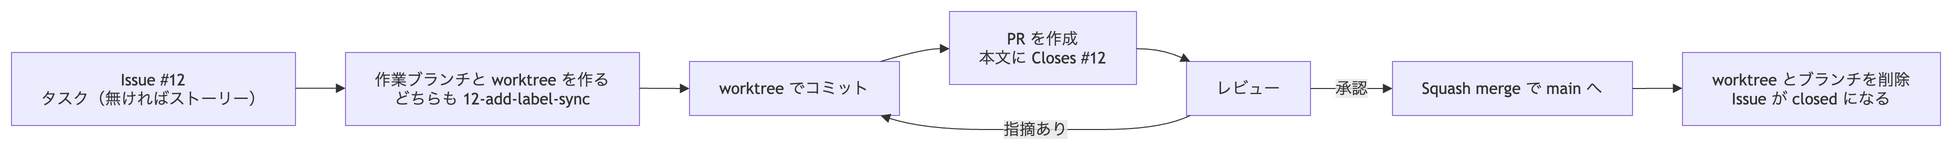

The diagram above was exported from draw.io. Its source (the exported page's mxGraphModel, read from the mxfile embedded in the PNG):
<mxGraphModel grid="0" gridSize="10" guides="1" tooltips="1" connect="1" arrows="1" fold="0" page="0" pageScale="1" pageWidth="827" pageHeight="1169" math="0" shadow="0">
  <root>
    <mxCell id="0" />
    <mxCell id="1" parent="0" />
    <UserObject label="Issue #12&#10;タスク（無ければストーリー）" mermaidId="n:I" mermaidBaseStyle="html=1;whiteSpace=wrap;strokeWidth=1;fillColor=light-dark(#ECECFF,#1f2020);strokeColor=light-dark(#9370DB,#cccccc);fontColor=light-dark(#333333,#cccccc);fontFamily=Trebuchet MS,Verdana,Arial,sans-serif;fontSize=16;" mermaidBaseValue="Issue #12&#10;タスク（無ければストーリー）" id="2">
      <mxCell parent="1" style="html=1;whiteSpace=wrap;strokeWidth=1;fillColor=light-dark(#ECECFF,#1f2020);strokeColor=light-dark(#9370DB,#cccccc);fontColor=light-dark(#333333,#cccccc);fontFamily=Trebuchet MS,Verdana,Arial,sans-serif;fontSize=16;" vertex="1">
        <mxGeometry height="73" width="284" x="8" y="49" as="geometry" />
      </mxCell>
    </UserObject>
    <UserObject label="作業ブランチと worktree を作る&#10;どちらも 12-add-label-sync" mermaidId="n:B" mermaidBaseStyle="html=1;whiteSpace=wrap;strokeWidth=1;fillColor=light-dark(#ECECFF,#1f2020);strokeColor=light-dark(#9370DB,#cccccc);fontColor=light-dark(#333333,#cccccc);fontFamily=Trebuchet MS,Verdana,Arial,sans-serif;fontSize=16;" mermaidBaseValue="作業ブランチと worktree を作る&#10;どちらも 12-add-label-sync" id="3">
      <mxCell parent="1" style="html=1;whiteSpace=wrap;strokeWidth=1;fillColor=light-dark(#ECECFF,#1f2020);strokeColor=light-dark(#9370DB,#cccccc);fontColor=light-dark(#333333,#cccccc);fontFamily=Trebuchet MS,Verdana,Arial,sans-serif;fontSize=16;" vertex="1">
        <mxGeometry height="73" width="294" x="342" y="49" as="geometry" />
      </mxCell>
    </UserObject>
    <UserObject label="worktree でコミット" mermaidId="n:C" mermaidBaseStyle="html=1;whiteSpace=wrap;strokeWidth=1;fillColor=light-dark(#ECECFF,#1f2020);strokeColor=light-dark(#9370DB,#cccccc);fontColor=light-dark(#333333,#cccccc);fontFamily=Trebuchet MS,Verdana,Arial,sans-serif;fontSize=16;" mermaidBaseValue="worktree でコミット" id="4">
      <mxCell parent="1" style="html=1;whiteSpace=wrap;strokeWidth=1;fillColor=light-dark(#ECECFF,#1f2020);strokeColor=light-dark(#9370DB,#cccccc);fontColor=light-dark(#333333,#cccccc);fontFamily=Trebuchet MS,Verdana,Arial,sans-serif;fontSize=16;" vertex="1">
        <mxGeometry height="54" width="210" x="686" y="58" as="geometry" />
      </mxCell>
    </UserObject>
    <UserObject label="PR を作成&#10;本文に Closes #12" mermaidId="n:P" mermaidBaseStyle="html=1;whiteSpace=wrap;strokeWidth=1;fillColor=light-dark(#ECECFF,#1f2020);strokeColor=light-dark(#9370DB,#cccccc);fontColor=light-dark(#333333,#cccccc);fontFamily=Trebuchet MS,Verdana,Arial,sans-serif;fontSize=16;" mermaidBaseValue="PR を作成&#10;本文に Closes #12" id="5">
      <mxCell parent="1" style="html=1;whiteSpace=wrap;strokeWidth=1;fillColor=light-dark(#ECECFF,#1f2020);strokeColor=light-dark(#9370DB,#cccccc);fontColor=light-dark(#333333,#cccccc);fontFamily=Trebuchet MS,Verdana,Arial,sans-serif;fontSize=16;" vertex="1">
        <mxGeometry height="73" width="187" x="946" y="8" as="geometry" />
      </mxCell>
    </UserObject>
    <UserObject label="レビュー" mermaidId="n:R" mermaidBaseStyle="html=1;whiteSpace=wrap;strokeWidth=1;fillColor=light-dark(#ECECFF,#1f2020);strokeColor=light-dark(#9370DB,#cccccc);fontColor=light-dark(#333333,#cccccc);fontFamily=Trebuchet MS,Verdana,Arial,sans-serif;fontSize=16;" mermaidBaseValue="レビュー" id="6">
      <mxCell parent="1" style="html=1;whiteSpace=wrap;strokeWidth=1;fillColor=light-dark(#ECECFF,#1f2020);strokeColor=light-dark(#9370DB,#cccccc);fontColor=light-dark(#333333,#cccccc);fontFamily=Trebuchet MS,Verdana,Arial,sans-serif;fontSize=16;" vertex="1">
        <mxGeometry height="54" width="124" x="1183" y="58" as="geometry" />
      </mxCell>
    </UserObject>
    <UserObject label="Squash merge で main へ" mermaidId="n:M" mermaidBaseStyle="html=1;whiteSpace=wrap;strokeWidth=1;fillColor=light-dark(#ECECFF,#1f2020);strokeColor=light-dark(#9370DB,#cccccc);fontColor=light-dark(#333333,#cccccc);fontFamily=Trebuchet MS,Verdana,Arial,sans-serif;fontSize=16;" mermaidBaseValue="Squash merge で main へ" id="7">
      <mxCell parent="1" style="html=1;whiteSpace=wrap;strokeWidth=1;fillColor=light-dark(#ECECFF,#1f2020);strokeColor=light-dark(#9370DB,#cccccc);fontColor=light-dark(#333333,#cccccc);fontFamily=Trebuchet MS,Verdana,Arial,sans-serif;fontSize=16;" vertex="1">
        <mxGeometry height="54" width="240" x="1389" y="58" as="geometry" />
      </mxCell>
    </UserObject>
    <UserObject label="worktree とブランチを削除&#10;Issue が closed になる" mermaidId="n:D" mermaidBaseStyle="html=1;whiteSpace=wrap;strokeWidth=1;fillColor=light-dark(#ECECFF,#1f2020);strokeColor=light-dark(#9370DB,#cccccc);fontColor=light-dark(#333333,#cccccc);fontFamily=Trebuchet MS,Verdana,Arial,sans-serif;fontSize=16;" mermaidBaseValue="worktree とブランチを削除&#10;Issue が closed になる" id="8">
      <mxCell parent="1" style="html=1;whiteSpace=wrap;strokeWidth=1;fillColor=light-dark(#ECECFF,#1f2020);strokeColor=light-dark(#9370DB,#cccccc);fontColor=light-dark(#333333,#cccccc);fontFamily=Trebuchet MS,Verdana,Arial,sans-serif;fontSize=16;" vertex="1">
        <mxGeometry height="73" width="258" x="1679" y="49" as="geometry" />
      </mxCell>
    </UserObject>
    <UserObject label="" mermaidId="e:I-&gt;B#0" mermaidBaseStyle="curved=1;startArrow=none;endArrow=block;endSize=7;strokeColor=light-dark(#333333,#cccccc);exitX=1;exitY=0.49;entryX=0;entryY=0.49;" mermaidBaseValue="" id="9">
      <mxCell edge="1" parent="1" source="2" style="curved=1;startArrow=none;endArrow=block;endSize=7;strokeColor=light-dark(#333333,#cccccc);exitX=1;exitY=0.49;entryX=0;entryY=0.49;" target="3">
        <mxGeometry relative="1" as="geometry">
          <Array as="points" />
        </mxGeometry>
      </mxCell>
    </UserObject>
    <UserObject label="" mermaidId="e:B-&gt;C#0" mermaidBaseStyle="curved=1;startArrow=none;endArrow=block;endSize=7;strokeColor=light-dark(#333333,#cccccc);exitX=1;exitY=0.49;entryX=0;entryY=0.5;" mermaidBaseValue="" id="10">
      <mxCell edge="1" parent="1" source="3" style="curved=1;startArrow=none;endArrow=block;endSize=7;strokeColor=light-dark(#333333,#cccccc);exitX=1;exitY=0.49;entryX=0;entryY=0.5;" target="4">
        <mxGeometry relative="1" as="geometry">
          <Array as="points" />
        </mxGeometry>
      </mxCell>
    </UserObject>
    <UserObject label="" mermaidId="e:C-&gt;P#0" mermaidBaseStyle="curved=1;startArrow=none;endArrow=block;endSize=7;strokeColor=light-dark(#333333,#cccccc);exitX=0.91;exitY=0;entryX=0;entryY=0.51;" mermaidBaseValue="" id="11">
      <mxCell edge="1" parent="1" source="4" style="curved=1;startArrow=none;endArrow=block;endSize=7;strokeColor=light-dark(#333333,#cccccc);exitX=0.91;exitY=0;entryX=0;entryY=0.51;" target="5">
        <mxGeometry relative="1" as="geometry">
          <Array as="points">
            <mxPoint x="921" y="45" />
          </Array>
        </mxGeometry>
      </mxCell>
    </UserObject>
    <UserObject label="" mermaidId="e:P-&gt;R#0" mermaidBaseStyle="curved=1;startArrow=none;endArrow=block;endSize=7;strokeColor=light-dark(#333333,#cccccc);exitX=1;exitY=0.51;entryX=0.03;entryY=0;" mermaidBaseValue="" id="12">
      <mxCell edge="1" parent="1" source="5" style="curved=1;startArrow=none;endArrow=block;endSize=7;strokeColor=light-dark(#333333,#cccccc);exitX=1;exitY=0.51;entryX=0.03;entryY=0;" target="6">
        <mxGeometry relative="1" as="geometry">
          <Array as="points">
            <mxPoint x="1158" y="45" />
          </Array>
        </mxGeometry>
      </mxCell>
    </UserObject>
    <UserObject label="指摘あり" mermaidId="e:R-&gt;C#0" mermaidBaseStyle="curved=1;startArrow=none;endArrow=block;endSize=7;strokeColor=light-dark(#333333,#cccccc);html=1;fontSize=16;labelBackgroundColor=light-dark(#E8E8E88D,#2a2a2a8D);fontFamily=Trebuchet MS,Verdana,Arial,sans-serif;fontColor=light-dark(#333333,#cccccc);exitX=0.03;exitY=1;entryX=0.91;entryY=1;" mermaidBaseValue="指摘あり" id="13">
      <mxCell edge="1" parent="1" source="6" style="curved=1;startArrow=none;endArrow=block;endSize=7;strokeColor=light-dark(#333333,#cccccc);html=1;fontSize=16;labelBackgroundColor=light-dark(#E8E8E88D,#2a2a2a8D);fontFamily=Trebuchet MS,Verdana,Arial,sans-serif;fontColor=light-dark(#333333,#cccccc);exitX=0.03;exitY=1;entryX=0.91;entryY=1;" target="4">
        <mxGeometry relative="1" as="geometry">
          <Array as="points">
            <mxPoint x="1158" y="126" />
            <mxPoint x="1040" y="126" />
            <mxPoint x="921" y="126" />
          </Array>
        </mxGeometry>
      </mxCell>
    </UserObject>
    <UserObject label="承認" mermaidId="e:R-&gt;M#0" mermaidBaseStyle="curved=1;startArrow=none;endArrow=block;endSize=7;strokeColor=light-dark(#333333,#cccccc);html=1;fontSize=16;labelBackgroundColor=light-dark(#E8E8E88D,#2a2a2a8D);fontFamily=Trebuchet MS,Verdana,Arial,sans-serif;fontColor=light-dark(#333333,#cccccc);exitX=1;exitY=0.5;entryX=0;entryY=0.5;" mermaidBaseValue="承認" id="14">
      <mxCell edge="1" parent="1" source="6" style="curved=1;startArrow=none;endArrow=block;endSize=7;strokeColor=light-dark(#333333,#cccccc);html=1;fontSize=16;labelBackgroundColor=light-dark(#E8E8E88D,#2a2a2a8D);fontFamily=Trebuchet MS,Verdana,Arial,sans-serif;fontColor=light-dark(#333333,#cccccc);exitX=1;exitY=0.5;entryX=0;entryY=0.5;" target="7">
        <mxGeometry relative="1" as="geometry">
          <Array as="points" />
        </mxGeometry>
      </mxCell>
    </UserObject>
    <UserObject label="" mermaidId="e:M-&gt;D#0" mermaidBaseStyle="curved=1;startArrow=none;endArrow=block;endSize=7;strokeColor=light-dark(#333333,#cccccc);exitX=1;exitY=0.5;entryX=0;entryY=0.49;" mermaidBaseValue="" id="15">
      <mxCell edge="1" parent="1" source="7" style="curved=1;startArrow=none;endArrow=block;endSize=7;strokeColor=light-dark(#333333,#cccccc);exitX=1;exitY=0.5;entryX=0;entryY=0.49;" target="8">
        <mxGeometry relative="1" as="geometry">
          <Array as="points" />
        </mxGeometry>
      </mxCell>
    </UserObject>
  </root>
</mxGraphModel>